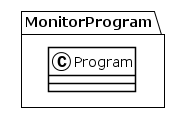

The diagram above was rendered by PlantUML. Its source (embedded in the PNG):
@startuml
!theme plain
package MonitorProgram {
class Program {
}
}
@enduml